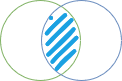

The diagram above was exported from draw.io. Its source (the exported page's mxGraphModel, read from the mxfile embedded in the PNG):
<mxGraphModel dx="460" dy="779" grid="1" gridSize="10" guides="1" tooltips="1" connect="1" arrows="1" fold="1" page="1" pageScale="1" pageWidth="850" pageHeight="1100" math="0" shadow="0">
  <root>
    <mxCell id="0" />
    <mxCell id="1" parent="0" />
    <mxCell id="NlUTcatoyWSOP6Dm9qxG-1" value="" style="ellipse;whiteSpace=wrap;html=1;aspect=fixed;strokeColor=#82b366;fillColor=none;shadow=0;sketch=0;" vertex="1" parent="1">
      <mxGeometry x="20" y="40" width="80" height="80" as="geometry" />
    </mxCell>
    <mxCell id="NlUTcatoyWSOP6Dm9qxG-2" value="" style="ellipse;whiteSpace=wrap;html=1;aspect=fixed;strokeColor=#6c8ebf;fillColor=none;" vertex="1" parent="1">
      <mxGeometry x="61" y="40" width="80" height="80" as="geometry" />
    </mxCell>
    <mxCell id="NlUTcatoyWSOP6Dm9qxG-3" value="" style="ellipse;whiteSpace=wrap;html=1;strokeWidth=2;fillWeight=4;hachureGap=8;hachureAngle=45;fillColor=#1ba1e2;sketch=1;shadow=0;rotation=90;strokeColor=none;" vertex="1" parent="1">
      <mxGeometry x="50" y="65" width="60" height="30" as="geometry" />
    </mxCell>
  </root>
</mxGraphModel>